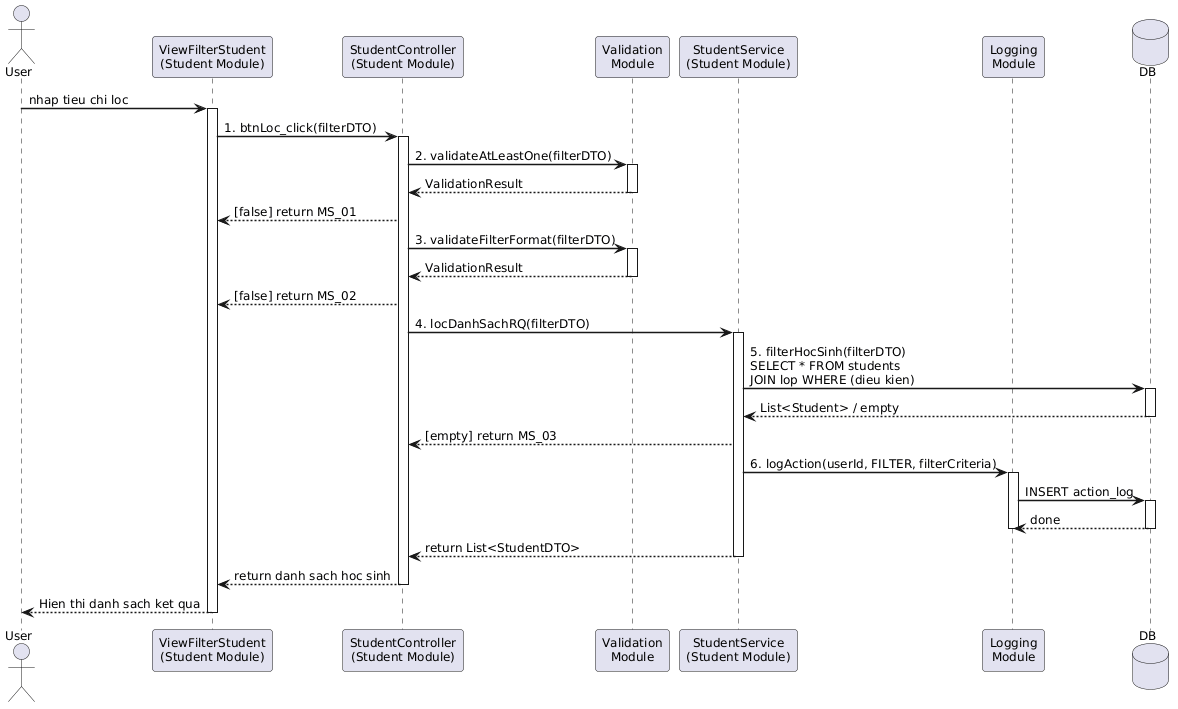

The diagram above was rendered by PlantUML. Its source (embedded in the PNG):
@startuml
skinparam sequenceArrowThickness 1.5
skinparam roundcorner 6
skinparam sequenceParticipantBorderThickness 0.5
skinparam sequenceLifeLineBorderThickness 0.5
skinparam defaultFontSize 12

actor "User" as User
participant "ViewFilterStudent\n(Student Module)" as View
participant "StudentController\n(Student Module)" as Controller
participant "Validation\nModule" as Validator
participant "StudentService\n(Student Module)" as Service
participant "Logging\nModule" as Logger
database "DB" as DB

User -> View : nhap tieu chi loc
activate View

View -> Controller : 1. btnLoc_click(filterDTO)
activate Controller

Controller -> Validator : 2. validateAtLeastOne(filterDTO)
activate Validator
Validator --> Controller : ValidationResult
deactivate Validator
Controller --> View : [false] return MS_01

Controller -> Validator : 3. validateFilterFormat(filterDTO)
activate Validator
Validator --> Controller : ValidationResult
deactivate Validator
Controller --> View : [false] return MS_02

Controller -> Service : 4. locDanhSachRQ(filterDTO)
activate Service

Service -> DB : 5. filterHocSinh(filterDTO)\nSELECT * FROM students\nJOIN lop WHERE (dieu kien)
activate DB
DB --> Service : List<Student> / empty
deactivate DB
Service --> Controller : [empty] return MS_03

Service -> Logger : 6. logAction(userId, FILTER, filterCriteria)
activate Logger
Logger -> DB : INSERT action_log
activate DB
DB --> Logger : done
deactivate DB
deactivate Logger

Service --> Controller : return List<StudentDTO>
deactivate Service

Controller --> View : return danh sach hoc sinh
deactivate Controller

View --> User : Hien thi danh sach ket qua
deactivate View
@enduml